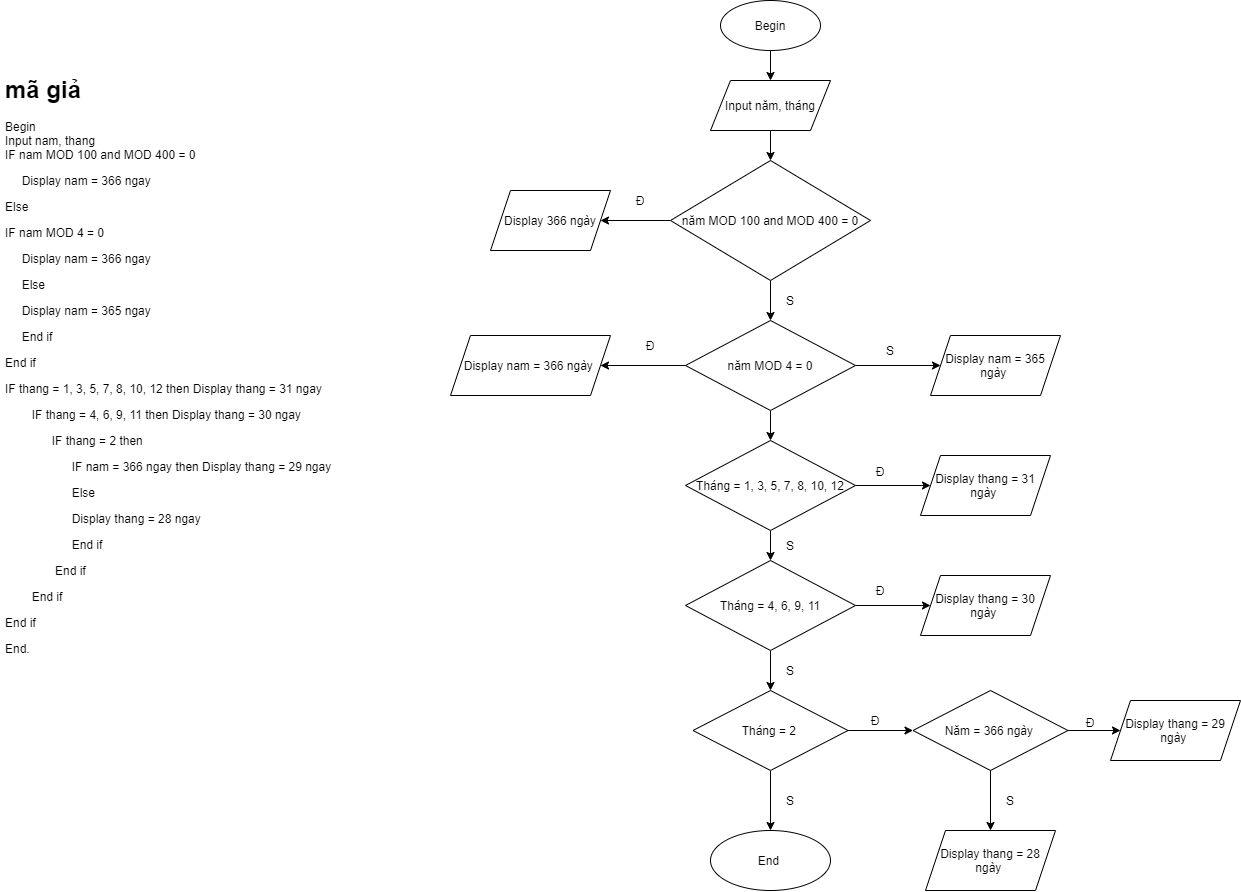

The diagram above was exported from draw.io. Its source (the exported page's mxGraphModel, read from the mxfile embedded in the PNG):
<mxGraphModel dx="2310" dy="819" grid="1" gridSize="10" guides="1" tooltips="1" connect="1" arrows="1" fold="1" page="1" pageScale="1" pageWidth="827" pageHeight="1169" math="0" shadow="0">
  <root>
    <mxCell id="0" />
    <mxCell id="1" parent="0" />
    <mxCell id="x4kZTSsJWNIuLVeaYbGp-3" value="" style="edgeStyle=orthogonalEdgeStyle;rounded=0;orthogonalLoop=1;jettySize=auto;html=1;" edge="1" parent="1" source="x4kZTSsJWNIuLVeaYbGp-1" target="x4kZTSsJWNIuLVeaYbGp-2">
      <mxGeometry relative="1" as="geometry" />
    </mxCell>
    <mxCell id="x4kZTSsJWNIuLVeaYbGp-1" value="Begin" style="ellipse;whiteSpace=wrap;html=1;" vertex="1" parent="1">
      <mxGeometry x="180" y="40" width="100" height="50" as="geometry" />
    </mxCell>
    <mxCell id="x4kZTSsJWNIuLVeaYbGp-5" value="" style="edgeStyle=orthogonalEdgeStyle;rounded=0;orthogonalLoop=1;jettySize=auto;html=1;" edge="1" parent="1" source="x4kZTSsJWNIuLVeaYbGp-2" target="x4kZTSsJWNIuLVeaYbGp-4">
      <mxGeometry relative="1" as="geometry" />
    </mxCell>
    <mxCell id="x4kZTSsJWNIuLVeaYbGp-2" value="Input năm, tháng" style="shape=parallelogram;perimeter=parallelogramPerimeter;whiteSpace=wrap;html=1;fixedSize=1;" vertex="1" parent="1">
      <mxGeometry x="170" y="120" width="120" height="50" as="geometry" />
    </mxCell>
    <mxCell id="x4kZTSsJWNIuLVeaYbGp-7" value="" style="edgeStyle=orthogonalEdgeStyle;rounded=0;orthogonalLoop=1;jettySize=auto;html=1;" edge="1" parent="1" source="x4kZTSsJWNIuLVeaYbGp-4" target="x4kZTSsJWNIuLVeaYbGp-6">
      <mxGeometry relative="1" as="geometry" />
    </mxCell>
    <mxCell id="x4kZTSsJWNIuLVeaYbGp-12" value="" style="edgeStyle=orthogonalEdgeStyle;rounded=0;orthogonalLoop=1;jettySize=auto;html=1;" edge="1" parent="1" source="x4kZTSsJWNIuLVeaYbGp-4" target="x4kZTSsJWNIuLVeaYbGp-11">
      <mxGeometry relative="1" as="geometry" />
    </mxCell>
    <mxCell id="x4kZTSsJWNIuLVeaYbGp-4" value="năm MOD 100 and MOD 400 = 0" style="rhombus;whiteSpace=wrap;html=1;" vertex="1" parent="1">
      <mxGeometry x="130" y="200" width="200" height="120" as="geometry" />
    </mxCell>
    <mxCell id="x4kZTSsJWNIuLVeaYbGp-6" value="Display 366 ngày" style="shape=parallelogram;perimeter=parallelogramPerimeter;whiteSpace=wrap;html=1;fixedSize=1;" vertex="1" parent="1">
      <mxGeometry x="-50" y="230" width="120" height="60" as="geometry" />
    </mxCell>
    <mxCell id="x4kZTSsJWNIuLVeaYbGp-10" value="Đ" style="text;html=1;strokeColor=none;fillColor=none;align=center;verticalAlign=middle;whiteSpace=wrap;rounded=0;" vertex="1" parent="1">
      <mxGeometry x="80" y="230" width="40" height="20" as="geometry" />
    </mxCell>
    <mxCell id="x4kZTSsJWNIuLVeaYbGp-14" value="" style="edgeStyle=orthogonalEdgeStyle;rounded=0;orthogonalLoop=1;jettySize=auto;html=1;" edge="1" parent="1" source="x4kZTSsJWNIuLVeaYbGp-11" target="x4kZTSsJWNIuLVeaYbGp-13">
      <mxGeometry relative="1" as="geometry" />
    </mxCell>
    <mxCell id="x4kZTSsJWNIuLVeaYbGp-17" value="" style="edgeStyle=orthogonalEdgeStyle;rounded=0;orthogonalLoop=1;jettySize=auto;html=1;" edge="1" parent="1" source="x4kZTSsJWNIuLVeaYbGp-11" target="x4kZTSsJWNIuLVeaYbGp-16">
      <mxGeometry relative="1" as="geometry" />
    </mxCell>
    <mxCell id="x4kZTSsJWNIuLVeaYbGp-21" value="" style="edgeStyle=orthogonalEdgeStyle;rounded=0;orthogonalLoop=1;jettySize=auto;html=1;" edge="1" parent="1" source="x4kZTSsJWNIuLVeaYbGp-11" target="x4kZTSsJWNIuLVeaYbGp-20">
      <mxGeometry relative="1" as="geometry" />
    </mxCell>
    <mxCell id="x4kZTSsJWNIuLVeaYbGp-11" value="năm MOD 4 = 0" style="rhombus;whiteSpace=wrap;html=1;" vertex="1" parent="1">
      <mxGeometry x="145" y="360" width="170" height="90" as="geometry" />
    </mxCell>
    <mxCell id="x4kZTSsJWNIuLVeaYbGp-13" value="Display nam = 366 ngày&amp;nbsp;" style="shape=parallelogram;perimeter=parallelogramPerimeter;whiteSpace=wrap;html=1;fixedSize=1;" vertex="1" parent="1">
      <mxGeometry x="-90" y="375" width="160" height="60" as="geometry" />
    </mxCell>
    <mxCell id="x4kZTSsJWNIuLVeaYbGp-15" value="Đ" style="text;html=1;strokeColor=none;fillColor=none;align=center;verticalAlign=middle;whiteSpace=wrap;rounded=0;" vertex="1" parent="1">
      <mxGeometry x="90" y="375" width="40" height="20" as="geometry" />
    </mxCell>
    <mxCell id="x4kZTSsJWNIuLVeaYbGp-16" value="Display nam = 365 ngày&amp;nbsp;" style="shape=parallelogram;perimeter=parallelogramPerimeter;whiteSpace=wrap;html=1;fixedSize=1;" vertex="1" parent="1">
      <mxGeometry x="390" y="375" width="130" height="60" as="geometry" />
    </mxCell>
    <mxCell id="x4kZTSsJWNIuLVeaYbGp-18" value="S" style="text;html=1;strokeColor=none;fillColor=none;align=center;verticalAlign=middle;whiteSpace=wrap;rounded=0;" vertex="1" parent="1">
      <mxGeometry x="330" y="380" width="40" height="20" as="geometry" />
    </mxCell>
    <mxCell id="x4kZTSsJWNIuLVeaYbGp-19" value="S" style="text;html=1;strokeColor=none;fillColor=none;align=center;verticalAlign=middle;whiteSpace=wrap;rounded=0;" vertex="1" parent="1">
      <mxGeometry x="230" y="330" width="40" height="20" as="geometry" />
    </mxCell>
    <mxCell id="x4kZTSsJWNIuLVeaYbGp-23" value="" style="edgeStyle=orthogonalEdgeStyle;rounded=0;orthogonalLoop=1;jettySize=auto;html=1;" edge="1" parent="1" source="x4kZTSsJWNIuLVeaYbGp-20" target="x4kZTSsJWNIuLVeaYbGp-22">
      <mxGeometry relative="1" as="geometry" />
    </mxCell>
    <mxCell id="x4kZTSsJWNIuLVeaYbGp-26" value="" style="edgeStyle=orthogonalEdgeStyle;rounded=0;orthogonalLoop=1;jettySize=auto;html=1;" edge="1" parent="1" source="x4kZTSsJWNIuLVeaYbGp-20" target="x4kZTSsJWNIuLVeaYbGp-25">
      <mxGeometry relative="1" as="geometry" />
    </mxCell>
    <mxCell id="x4kZTSsJWNIuLVeaYbGp-20" value="Tháng = 1, 3, 5, 7, 8, 10, 12" style="rhombus;whiteSpace=wrap;html=1;" vertex="1" parent="1">
      <mxGeometry x="145" y="480" width="170" height="90" as="geometry" />
    </mxCell>
    <mxCell id="x4kZTSsJWNIuLVeaYbGp-22" value="Display thang = 31 ngày&amp;nbsp;" style="shape=parallelogram;perimeter=parallelogramPerimeter;whiteSpace=wrap;html=1;fixedSize=1;" vertex="1" parent="1">
      <mxGeometry x="380" y="495" width="130" height="60" as="geometry" />
    </mxCell>
    <mxCell id="x4kZTSsJWNIuLVeaYbGp-24" value="Đ" style="text;html=1;strokeColor=none;fillColor=none;align=center;verticalAlign=middle;whiteSpace=wrap;rounded=0;" vertex="1" parent="1">
      <mxGeometry x="320" y="501" width="40" height="20" as="geometry" />
    </mxCell>
    <mxCell id="x4kZTSsJWNIuLVeaYbGp-29" value="" style="edgeStyle=orthogonalEdgeStyle;rounded=0;orthogonalLoop=1;jettySize=auto;html=1;" edge="1" parent="1" source="x4kZTSsJWNIuLVeaYbGp-25" target="x4kZTSsJWNIuLVeaYbGp-28">
      <mxGeometry relative="1" as="geometry" />
    </mxCell>
    <mxCell id="x4kZTSsJWNIuLVeaYbGp-32" value="" style="edgeStyle=orthogonalEdgeStyle;rounded=0;orthogonalLoop=1;jettySize=auto;html=1;" edge="1" parent="1" source="x4kZTSsJWNIuLVeaYbGp-25" target="x4kZTSsJWNIuLVeaYbGp-31">
      <mxGeometry relative="1" as="geometry" />
    </mxCell>
    <mxCell id="x4kZTSsJWNIuLVeaYbGp-25" value="Tháng = 4, 6, 9, 11" style="rhombus;whiteSpace=wrap;html=1;" vertex="1" parent="1">
      <mxGeometry x="145" y="600" width="170" height="90" as="geometry" />
    </mxCell>
    <mxCell id="x4kZTSsJWNIuLVeaYbGp-27" value="S" style="text;html=1;strokeColor=none;fillColor=none;align=center;verticalAlign=middle;whiteSpace=wrap;rounded=0;" vertex="1" parent="1">
      <mxGeometry x="230" y="575" width="40" height="20" as="geometry" />
    </mxCell>
    <mxCell id="x4kZTSsJWNIuLVeaYbGp-28" value="Display thang = 30 ngày&amp;nbsp;" style="shape=parallelogram;perimeter=parallelogramPerimeter;whiteSpace=wrap;html=1;fixedSize=1;" vertex="1" parent="1">
      <mxGeometry x="380" y="615" width="130" height="60" as="geometry" />
    </mxCell>
    <mxCell id="x4kZTSsJWNIuLVeaYbGp-30" value="Đ" style="text;html=1;strokeColor=none;fillColor=none;align=center;verticalAlign=middle;whiteSpace=wrap;rounded=0;" vertex="1" parent="1">
      <mxGeometry x="320" y="620" width="40" height="20" as="geometry" />
    </mxCell>
    <mxCell id="x4kZTSsJWNIuLVeaYbGp-35" value="" style="edgeStyle=orthogonalEdgeStyle;rounded=0;orthogonalLoop=1;jettySize=auto;html=1;" edge="1" parent="1" source="x4kZTSsJWNIuLVeaYbGp-31" target="x4kZTSsJWNIuLVeaYbGp-34">
      <mxGeometry relative="1" as="geometry" />
    </mxCell>
    <mxCell id="x4kZTSsJWNIuLVeaYbGp-47" value="" style="edgeStyle=orthogonalEdgeStyle;rounded=0;orthogonalLoop=1;jettySize=auto;html=1;" edge="1" parent="1" source="x4kZTSsJWNIuLVeaYbGp-31" target="x4kZTSsJWNIuLVeaYbGp-46">
      <mxGeometry relative="1" as="geometry" />
    </mxCell>
    <mxCell id="x4kZTSsJWNIuLVeaYbGp-31" value="Tháng = 2&amp;nbsp;" style="rhombus;whiteSpace=wrap;html=1;" vertex="1" parent="1">
      <mxGeometry x="152.5" y="730" width="155" height="80" as="geometry" />
    </mxCell>
    <mxCell id="x4kZTSsJWNIuLVeaYbGp-33" value="S" style="text;html=1;strokeColor=none;fillColor=none;align=center;verticalAlign=middle;whiteSpace=wrap;rounded=0;" vertex="1" parent="1">
      <mxGeometry x="230" y="700" width="40" height="20" as="geometry" />
    </mxCell>
    <mxCell id="x4kZTSsJWNIuLVeaYbGp-38" value="" style="edgeStyle=orthogonalEdgeStyle;rounded=0;orthogonalLoop=1;jettySize=auto;html=1;" edge="1" parent="1" source="x4kZTSsJWNIuLVeaYbGp-34" target="x4kZTSsJWNIuLVeaYbGp-37">
      <mxGeometry relative="1" as="geometry" />
    </mxCell>
    <mxCell id="x4kZTSsJWNIuLVeaYbGp-44" value="" style="edgeStyle=orthogonalEdgeStyle;rounded=0;orthogonalLoop=1;jettySize=auto;html=1;" edge="1" parent="1" source="x4kZTSsJWNIuLVeaYbGp-34" target="x4kZTSsJWNIuLVeaYbGp-43">
      <mxGeometry relative="1" as="geometry" />
    </mxCell>
    <mxCell id="x4kZTSsJWNIuLVeaYbGp-34" value="Năm = 366 ngày&amp;nbsp;" style="rhombus;whiteSpace=wrap;html=1;" vertex="1" parent="1">
      <mxGeometry x="372.5" y="730" width="155" height="80" as="geometry" />
    </mxCell>
    <mxCell id="x4kZTSsJWNIuLVeaYbGp-36" value="Đ" style="text;html=1;strokeColor=none;fillColor=none;align=center;verticalAlign=middle;whiteSpace=wrap;rounded=0;" vertex="1" parent="1">
      <mxGeometry x="315" y="750" width="40" height="20" as="geometry" />
    </mxCell>
    <mxCell id="x4kZTSsJWNIuLVeaYbGp-37" value="Display thang = 29 ngày&amp;nbsp;" style="shape=parallelogram;perimeter=parallelogramPerimeter;whiteSpace=wrap;html=1;fixedSize=1;" vertex="1" parent="1">
      <mxGeometry x="570" y="740" width="130" height="60" as="geometry" />
    </mxCell>
    <mxCell id="x4kZTSsJWNIuLVeaYbGp-40" value="Đ" style="text;html=1;strokeColor=none;fillColor=none;align=center;verticalAlign=middle;whiteSpace=wrap;rounded=0;" vertex="1" parent="1">
      <mxGeometry x="530" y="752" width="40" height="20" as="geometry" />
    </mxCell>
    <mxCell id="x4kZTSsJWNIuLVeaYbGp-43" value="Display thang = 28 ngày&amp;nbsp;" style="shape=parallelogram;perimeter=parallelogramPerimeter;whiteSpace=wrap;html=1;fixedSize=1;" vertex="1" parent="1">
      <mxGeometry x="385" y="870" width="130" height="60" as="geometry" />
    </mxCell>
    <mxCell id="x4kZTSsJWNIuLVeaYbGp-45" value="S" style="text;html=1;strokeColor=none;fillColor=none;align=center;verticalAlign=middle;whiteSpace=wrap;rounded=0;" vertex="1" parent="1">
      <mxGeometry x="450" y="830" width="40" height="20" as="geometry" />
    </mxCell>
    <mxCell id="x4kZTSsJWNIuLVeaYbGp-46" value="End&amp;nbsp;" style="ellipse;whiteSpace=wrap;html=1;" vertex="1" parent="1">
      <mxGeometry x="170" y="870" width="120" height="60" as="geometry" />
    </mxCell>
    <mxCell id="x4kZTSsJWNIuLVeaYbGp-48" value="S" style="text;html=1;strokeColor=none;fillColor=none;align=center;verticalAlign=middle;whiteSpace=wrap;rounded=0;" vertex="1" parent="1">
      <mxGeometry x="230" y="830" width="40" height="20" as="geometry" />
    </mxCell>
    <mxCell id="x4kZTSsJWNIuLVeaYbGp-49" value="&lt;h1&gt;mã giả&amp;nbsp;&lt;/h1&gt;&lt;div&gt;Begin&lt;/div&gt;&lt;div&gt;Input nam, thang&lt;/div&gt;&lt;div&gt;IF nam MOD 100 and MOD 400 = 0&lt;/div&gt;&lt;p&gt;&amp;nbsp; &amp;nbsp; &amp;nbsp;Display nam = 366 ngay&lt;/p&gt;&lt;p&gt;Else&amp;nbsp;&lt;/p&gt;&lt;p&gt;IF nam MOD 4 = 0&amp;nbsp;&lt;/p&gt;&lt;p&gt;&amp;nbsp; &amp;nbsp; &amp;nbsp;Display nam = 366 ngay&lt;/p&gt;&lt;p&gt;&amp;nbsp; &amp;nbsp; &amp;nbsp;Else&lt;/p&gt;&lt;p&gt;&amp;nbsp; &amp;nbsp; &amp;nbsp;Display nam = 365 ngay&lt;/p&gt;&lt;p&gt;&amp;nbsp; &amp;nbsp; &amp;nbsp;End if&amp;nbsp;&lt;/p&gt;&lt;p&gt;End if&lt;/p&gt;&lt;p&gt;IF thang = 1, 3, 5, 7, 8, 10, 12 then Display thang = 31 ngay&amp;nbsp;&lt;/p&gt;&lt;p&gt;&amp;nbsp; &amp;nbsp; &amp;nbsp; &amp;nbsp; IF thang = 4, 6, 9, 11 then Display thang = 30 ngay&lt;/p&gt;&lt;p&gt;&amp;nbsp; &amp;nbsp; &amp;nbsp; &amp;nbsp; &amp;nbsp; &amp;nbsp; &amp;nbsp; IF thang = 2 then&lt;/p&gt;&lt;p&gt;&amp;nbsp; &amp;nbsp; &amp;nbsp; &amp;nbsp; &amp;nbsp; &amp;nbsp; &amp;nbsp; &amp;nbsp; &amp;nbsp; &amp;nbsp; IF nam = 366 ngay then Display thang = 29 ngay&lt;/p&gt;&lt;p&gt;&amp;nbsp; &amp;nbsp; &amp;nbsp; &amp;nbsp; &amp;nbsp; &amp;nbsp; &amp;nbsp; &amp;nbsp; &amp;nbsp; &amp;nbsp; Else&amp;nbsp;&lt;/p&gt;&lt;p&gt;&amp;nbsp; &amp;nbsp; &amp;nbsp; &amp;nbsp; &amp;nbsp; &amp;nbsp; &amp;nbsp; &amp;nbsp; &amp;nbsp; &amp;nbsp; Display thang = 28 ngay&lt;/p&gt;&lt;p&gt;&amp;nbsp; &amp;nbsp; &amp;nbsp; &amp;nbsp; &amp;nbsp; &amp;nbsp; &amp;nbsp; &amp;nbsp; &amp;nbsp; &amp;nbsp; End if&amp;nbsp;&lt;/p&gt;&lt;p&gt;&amp;nbsp; &amp;nbsp; &amp;nbsp; &amp;nbsp; &amp;nbsp; &amp;nbsp; &amp;nbsp; &amp;nbsp;End if&amp;nbsp;&lt;/p&gt;&lt;p&gt;&amp;nbsp; &amp;nbsp; &amp;nbsp; &amp;nbsp; End if&amp;nbsp;&lt;/p&gt;&lt;p&gt;End if&amp;nbsp;&lt;/p&gt;&lt;p&gt;End.&amp;nbsp;&amp;nbsp;&lt;/p&gt;&lt;p&gt;&lt;br&gt;&lt;/p&gt;" style="text;html=1;strokeColor=none;fillColor=none;spacing=5;spacingTop=-20;whiteSpace=wrap;overflow=hidden;rounded=0;" vertex="1" parent="1">
      <mxGeometry x="-540" y="110" width="370" height="700" as="geometry" />
    </mxCell>
  </root>
</mxGraphModel>